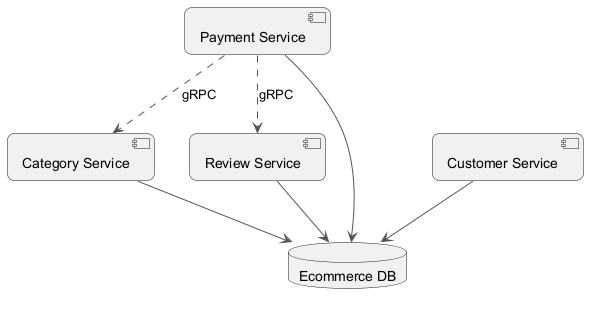

The diagram above was rendered by PlantUML. Its source (embedded in the PNG):
@startuml
skinparam backgroundColor #FFFFFF
skinparam roundCorner 15
skinparam ArrowColor #555555
component "Payment Service" as C_PaymentService
component "Category Service" as C_CategoryService
component "Customer Service" as C_CustomerService
component "Review Service" as C_ReviewService
database "Ecommerce DB" as DB_ecommerce
C_PaymentService --> DB_ecommerce
C_CategoryService --> DB_ecommerce
C_CustomerService --> DB_ecommerce
C_ReviewService --> DB_ecommerce
C_PaymentService ..> C_ReviewService : gRPC
C_PaymentService ..> C_CategoryService : gRPC
@enduml